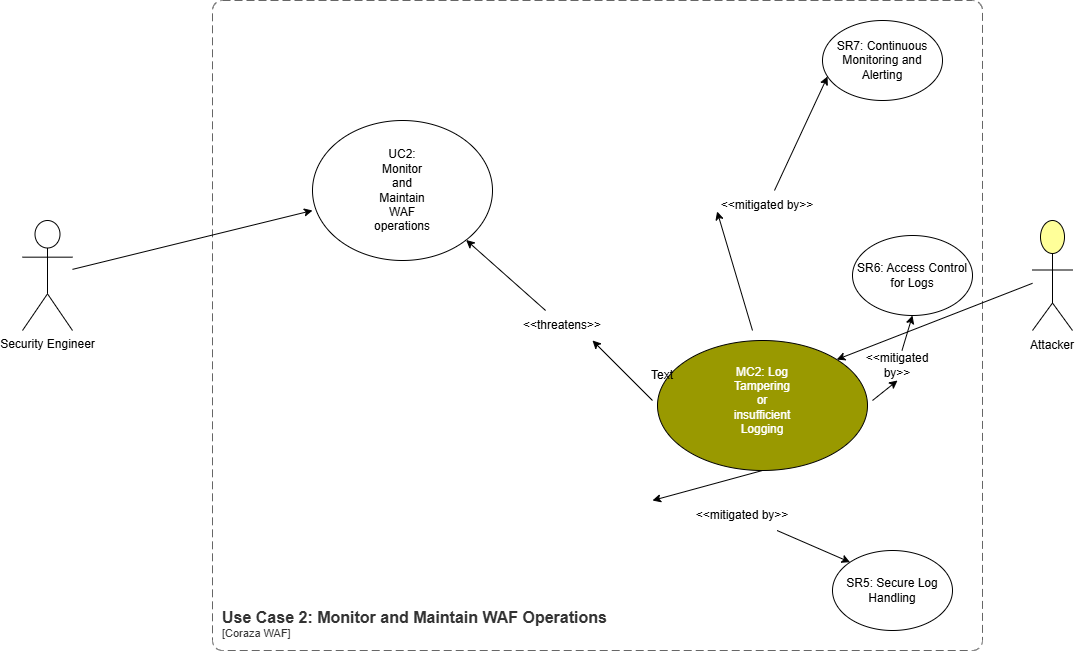

The diagram above was exported from draw.io. Its source (the exported page's mxGraphModel, read from the mxfile embedded in the PNG):
<mxGraphModel dx="1973" dy="1147" grid="1" gridSize="10" guides="1" tooltips="1" connect="1" arrows="1" fold="1" page="1" pageScale="1" pageWidth="850" pageHeight="1100" math="0" shadow="0">
  <root>
    <mxCell id="0" />
    <mxCell id="1" parent="0" />
    <mxCell id="jesnrr07icUCLDTuXVSu-1" value="" style="html=1;outlineConnect=0;whiteSpace=wrap;fillColor=#ffff99;verticalLabelPosition=bottom;verticalAlign=top;align=center;shape=mxgraph.archimate3.actor;" parent="1" vertex="1">
      <mxGeometry x="800" y="400" width="40" height="110" as="geometry" />
    </mxCell>
    <mxCell id="jesnrr07icUCLDTuXVSu-2" value="Attacker" style="text;html=1;align=center;verticalAlign=middle;whiteSpace=wrap;rounded=0;" parent="1" vertex="1">
      <mxGeometry x="790" y="510" width="60" height="30" as="geometry" />
    </mxCell>
    <mxCell id="jesnrr07icUCLDTuXVSu-3" value="Security Engineer&lt;div&gt;&lt;br&gt;&lt;/div&gt;" style="shape=umlActor;verticalLabelPosition=bottom;verticalAlign=top;html=1;outlineConnect=0;" parent="1" vertex="1">
      <mxGeometry x="-210" y="400" width="50" height="110" as="geometry" />
    </mxCell>
    <object placeholders="1" c4Name="Use Case 2: Monitor and Maintain WAF Operations" c4Type="ContainerScopeBoundary" c4Application="Coraza WAF" label="&lt;font style=&quot;font-size: 16px&quot;&gt;&lt;b&gt;&lt;div style=&quot;text-align: left&quot;&gt;%c4Name%&lt;/div&gt;&lt;/b&gt;&lt;/font&gt;&lt;div style=&quot;text-align: left&quot;&gt;[%c4Application%]&lt;/div&gt;" id="jesnrr07icUCLDTuXVSu-4">
      <mxCell style="rounded=1;fontSize=11;whiteSpace=wrap;html=1;dashed=1;arcSize=20;fillColor=none;strokeColor=#666666;fontColor=#333333;labelBackgroundColor=none;align=left;verticalAlign=bottom;labelBorderColor=none;spacingTop=0;spacing=10;dashPattern=8 4;metaEdit=1;rotatable=0;perimeter=rectanglePerimeter;noLabel=0;labelPadding=0;allowArrows=0;connectable=0;expand=0;recursiveResize=0;editable=1;pointerEvents=0;absoluteArcSize=1;points=[[0.25,0,0],[0.5,0,0],[0.75,0,0],[1,0.25,0],[1,0.5,0],[1,0.75,0],[0.75,1,0],[0.5,1,0],[0.25,1,0],[0,0.75,0],[0,0.5,0],[0,0.25,0]];" parent="1" vertex="1">
        <mxGeometry x="-20" y="180" width="770" height="650" as="geometry" />
      </mxCell>
    </object>
    <mxCell id="jesnrr07icUCLDTuXVSu-5" value="" style="ellipse;whiteSpace=wrap;html=1;" parent="1" vertex="1">
      <mxGeometry x="80" y="300" width="180" height="140" as="geometry" />
    </mxCell>
    <mxCell id="jesnrr07icUCLDTuXVSu-6" value="UC2: Monitor and Maintain WAF operations" style="text;html=1;align=center;verticalAlign=middle;whiteSpace=wrap;rounded=0;" parent="1" vertex="1">
      <mxGeometry x="140" y="355" width="60" height="30" as="geometry" />
    </mxCell>
    <mxCell id="jesnrr07icUCLDTuXVSu-7" value="" style="ellipse;whiteSpace=wrap;html=1;fillColor=light-dark(#999900,#999900);" parent="1" vertex="1">
      <mxGeometry x="425" y="520" width="210" height="130" as="geometry" />
    </mxCell>
    <mxCell id="jesnrr07icUCLDTuXVSu-8" value="&lt;font style=&quot;color: rgb(255, 255, 255);&quot;&gt;MC2: Log Tampering or insufficient Logging&lt;/font&gt;" style="text;html=1;align=center;verticalAlign=middle;whiteSpace=wrap;rounded=0;" parent="1" vertex="1">
      <mxGeometry x="500" y="565" width="60" height="30" as="geometry" />
    </mxCell>
    <mxCell id="jesnrr07icUCLDTuXVSu-9" value="SR5: Secure Log Handling" style="ellipse;whiteSpace=wrap;html=1;" parent="1" vertex="1">
      <mxGeometry x="600" y="730" width="120" height="80" as="geometry" />
    </mxCell>
    <mxCell id="jesnrr07icUCLDTuXVSu-10" value="SR6: Access Control for Logs" style="ellipse;whiteSpace=wrap;html=1;" parent="1" vertex="1">
      <mxGeometry x="620" y="415" width="120" height="80" as="geometry" />
    </mxCell>
    <mxCell id="jesnrr07icUCLDTuXVSu-11" value="SR7: Continuous Monitoring and Alerting" style="ellipse;whiteSpace=wrap;html=1;" parent="1" vertex="1">
      <mxGeometry x="590" y="200" width="120" height="80" as="geometry" />
    </mxCell>
    <mxCell id="jesnrr07icUCLDTuXVSu-12" value="" style="endArrow=classic;html=1;rounded=0;" parent="1" source="jesnrr07icUCLDTuXVSu-3" edge="1">
      <mxGeometry width="50" height="50" relative="1" as="geometry">
        <mxPoint x="400" y="580" as="sourcePoint" />
        <mxPoint x="80" y="390" as="targetPoint" />
      </mxGeometry>
    </mxCell>
    <mxCell id="jesnrr07icUCLDTuXVSu-13" value="" style="endArrow=classic;html=1;rounded=0;entryX=1;entryY=1;entryDx=0;entryDy=0;" parent="1" source="jesnrr07icUCLDTuXVSu-17" target="jesnrr07icUCLDTuXVSu-5" edge="1">
      <mxGeometry width="50" height="50" relative="1" as="geometry">
        <mxPoint x="420" y="580" as="sourcePoint" />
        <mxPoint x="450" y="530" as="targetPoint" />
      </mxGeometry>
    </mxCell>
    <mxCell id="jesnrr07icUCLDTuXVSu-14" value="" style="endArrow=classic;html=1;rounded=0;entryX=0;entryY=0;entryDx=0;entryDy=0;" parent="1" source="jesnrr07icUCLDTuXVSu-20" target="jesnrr07icUCLDTuXVSu-9" edge="1">
      <mxGeometry width="50" height="50" relative="1" as="geometry">
        <mxPoint x="530" y="650" as="sourcePoint" />
        <mxPoint x="450" y="530" as="targetPoint" />
      </mxGeometry>
    </mxCell>
    <mxCell id="jesnrr07icUCLDTuXVSu-15" value="" style="endArrow=classic;html=1;rounded=0;entryX=0.042;entryY=0.7;entryDx=0;entryDy=0;entryPerimeter=0;" parent="1" source="jesnrr07icUCLDTuXVSu-21" target="jesnrr07icUCLDTuXVSu-11" edge="1">
      <mxGeometry width="50" height="50" relative="1" as="geometry">
        <mxPoint x="520" y="510" as="sourcePoint" />
        <mxPoint x="450" y="530" as="targetPoint" />
      </mxGeometry>
    </mxCell>
    <mxCell id="jesnrr07icUCLDTuXVSu-16" value="" style="endArrow=classic;html=1;rounded=0;entryX=0.5;entryY=1;entryDx=0;entryDy=0;" parent="1" source="jesnrr07icUCLDTuXVSu-24" target="jesnrr07icUCLDTuXVSu-10" edge="1">
      <mxGeometry width="50" height="50" relative="1" as="geometry">
        <mxPoint x="640" y="580" as="sourcePoint" />
        <mxPoint x="450" y="530" as="targetPoint" />
      </mxGeometry>
    </mxCell>
    <mxCell id="jesnrr07icUCLDTuXVSu-18" value="" style="endArrow=classic;html=1;rounded=0;entryX=1;entryY=1;entryDx=0;entryDy=0;" parent="1" target="jesnrr07icUCLDTuXVSu-17" edge="1">
      <mxGeometry width="50" height="50" relative="1" as="geometry">
        <mxPoint x="420" y="580" as="sourcePoint" />
        <mxPoint x="234" y="419" as="targetPoint" />
      </mxGeometry>
    </mxCell>
    <mxCell id="jesnrr07icUCLDTuXVSu-17" value="&amp;lt;&amp;lt;threatens&amp;gt;&amp;gt;" style="text;html=1;align=center;verticalAlign=middle;whiteSpace=wrap;rounded=0;" parent="1" vertex="1">
      <mxGeometry x="300" y="490" width="60" height="30" as="geometry" />
    </mxCell>
    <mxCell id="jesnrr07icUCLDTuXVSu-19" value="Text" style="text;html=1;align=center;verticalAlign=middle;whiteSpace=wrap;rounded=0;" parent="1" vertex="1">
      <mxGeometry x="400" y="540" width="60" height="30" as="geometry" />
    </mxCell>
    <mxCell id="jesnrr07icUCLDTuXVSu-22" value="" style="endArrow=classic;html=1;rounded=0;entryX=0.042;entryY=0.7;entryDx=0;entryDy=0;entryPerimeter=0;" parent="1" target="jesnrr07icUCLDTuXVSu-21" edge="1">
      <mxGeometry width="50" height="50" relative="1" as="geometry">
        <mxPoint x="520" y="510" as="sourcePoint" />
        <mxPoint x="595" y="256" as="targetPoint" />
      </mxGeometry>
    </mxCell>
    <mxCell id="jesnrr07icUCLDTuXVSu-21" value="&amp;lt;&amp;lt;mitigated by&amp;gt;&amp;gt;" style="text;html=1;align=center;verticalAlign=middle;whiteSpace=wrap;rounded=0;" parent="1" vertex="1">
      <mxGeometry x="480" y="370" width="110" height="30" as="geometry" />
    </mxCell>
    <mxCell id="jesnrr07icUCLDTuXVSu-23" value="" style="endArrow=classic;html=1;rounded=0;entryX=0;entryY=0;entryDx=0;entryDy=0;" parent="1" target="jesnrr07icUCLDTuXVSu-20" edge="1">
      <mxGeometry width="50" height="50" relative="1" as="geometry">
        <mxPoint x="530" y="650" as="sourcePoint" />
        <mxPoint x="618" y="742" as="targetPoint" />
      </mxGeometry>
    </mxCell>
    <mxCell id="jesnrr07icUCLDTuXVSu-20" value="&amp;lt;&amp;lt;mitigated by&amp;gt;&amp;gt;" style="text;html=1;align=center;verticalAlign=middle;whiteSpace=wrap;rounded=0;" parent="1" vertex="1">
      <mxGeometry x="420" y="680" width="180" height="30" as="geometry" />
    </mxCell>
    <mxCell id="jesnrr07icUCLDTuXVSu-25" value="" style="endArrow=classic;html=1;rounded=0;entryX=0.5;entryY=1;entryDx=0;entryDy=0;" parent="1" target="jesnrr07icUCLDTuXVSu-24" edge="1">
      <mxGeometry width="50" height="50" relative="1" as="geometry">
        <mxPoint x="640" y="580" as="sourcePoint" />
        <mxPoint x="680" y="495" as="targetPoint" />
      </mxGeometry>
    </mxCell>
    <mxCell id="jesnrr07icUCLDTuXVSu-24" value="&amp;lt;&amp;lt;mitigated by&amp;gt;&amp;gt;" style="text;html=1;align=center;verticalAlign=middle;whiteSpace=wrap;rounded=0;" parent="1" vertex="1">
      <mxGeometry x="635" y="530" width="60" height="30" as="geometry" />
    </mxCell>
    <mxCell id="2" value="" style="endArrow=classic;html=1;entryX=1;entryY=0;entryDx=0;entryDy=0;" parent="1" source="jesnrr07icUCLDTuXVSu-1" target="jesnrr07icUCLDTuXVSu-7" edge="1">
      <mxGeometry width="50" height="50" relative="1" as="geometry">
        <mxPoint x="470" y="610" as="sourcePoint" />
        <mxPoint x="520" y="560" as="targetPoint" />
      </mxGeometry>
    </mxCell>
  </root>
</mxGraphModel>